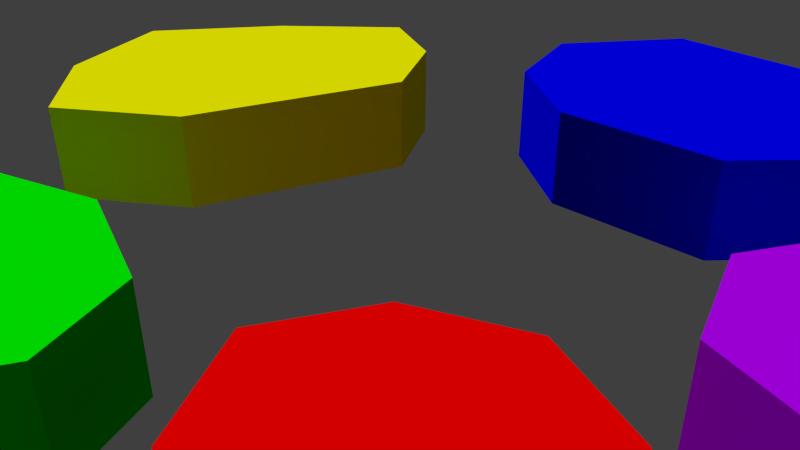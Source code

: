 # Source: level_01.blend  (saved by Blender 2.76.0; exported with 4.5.12 LTS)
import bpy
from mathutils import Matrix  # noqa: F401  (used for matrix-valued properties, if any)

bpy.ops.wm.read_factory_settings(use_empty=True)
scene = bpy.context.scene
scene.name = 'Scene'

# ---- collections
col_collection_1 = bpy.data.collections.new('Collection 1'); scene.collection.children.link(col_collection_1)
col_collection_2 = bpy.data.collections.new('Collection 2'); scene.collection.children.link(col_collection_2)
col_collection_3 = bpy.data.collections.new('Collection 3'); scene.collection.children.link(col_collection_3)
col_shutter_glass = bpy.data.collections.new('shutter_glass')  # instanced only; not linked into the scene
col_gem_multi = bpy.data.collections.new('gem_multi')  # instanced only; not linked into the scene
col_gem_4 = bpy.data.collections.new('gem_4')  # instanced only; not linked into the scene
col_gem_3 = bpy.data.collections.new('gem_3')  # instanced only; not linked into the scene
col_gem_2 = bpy.data.collections.new('gem_2')  # instanced only; not linked into the scene
col_gem_1 = bpy.data.collections.new('gem_1')  # instanced only; not linked into the scene
col_gem_0 = bpy.data.collections.new('gem_0')  # instanced only; not linked into the scene
col_character = bpy.data.collections.new('character')  # instanced only; not linked into the scene
col_golem_death = bpy.data.collections.new('golem_death')  # instanced only; not linked into the scene
col_obelisk_4 = bpy.data.collections.new('obelisk_4')  # instanced only; not linked into the scene
col_obelisk_3 = bpy.data.collections.new('obelisk_3')  # instanced only; not linked into the scene
col_obelisk_2 = bpy.data.collections.new('obelisk_2')  # instanced only; not linked into the scene
col_obelisk_1 = bpy.data.collections.new('obelisk_1')  # instanced only; not linked into the scene
col_obelisk_0 = bpy.data.collections.new('obelisk_0')  # instanced only; not linked into the scene
col_golem = bpy.data.collections.new('golem')  # instanced only; not linked into the scene
col_hp_bonus = bpy.data.collections.new('hp_bonus')  # instanced only; not linked into the scene
col_lava_bonus = bpy.data.collections.new('lava_bonus')  # instanced only; not linked into the scene
col_def_bonus = bpy.data.collections.new('def_bonus')  # instanced only; not linked into the scene
col_lava_rock = bpy.data.collections.new('lava_rock')  # instanced only; not linked into the scene
col_enviroment = bpy.data.collections.new('enviroment')  # instanced only; not linked into the scene

# ---- materials (node trees are filled in below, after node groups)
mat_island0_coll = bpy.data.materials.new('island0_coll')
mat_island0_coll.alpha_threshold = 0.0
mat_island0_coll.use_transparent_shadow = False
mat_island0_coll.diffuse_color = (0.0, 0.0, 1.0, 1.0)
mat_island0_coll.roughness = 0.5
mat_island1_coll = bpy.data.materials.new('island1_coll')
mat_island1_coll.alpha_threshold = 0.0
mat_island1_coll.use_transparent_shadow = False
mat_island1_coll.diffuse_color = (0.5, 0.0, 1.0, 1.0)
mat_island1_coll.roughness = 0.5
mat_island2_coll = bpy.data.materials.new('island2_coll')
mat_island2_coll.alpha_threshold = 0.0
mat_island2_coll.use_transparent_shadow = False
mat_island2_coll.diffuse_color = (1.0, 0.0, 0.0, 1.0)
mat_island2_coll.roughness = 0.5
mat_island3_coll = bpy.data.materials.new('island3_coll')
mat_island3_coll.alpha_threshold = 0.0
mat_island3_coll.use_transparent_shadow = False
mat_island3_coll.diffuse_color = (0.0, 1.0, 0.0, 1.0)
mat_island3_coll.roughness = 0.5
mat_island4_coll = bpy.data.materials.new('island4_coll')
mat_island4_coll.alpha_threshold = 0.0
mat_island4_coll.use_transparent_shadow = False
mat_island4_coll.diffuse_color = (1.0, 1.0, 0.0, 1.0)
mat_island4_coll.roughness = 0.5

# ---- material node trees

# ---- world
world_world = bpy.data.worlds.new('World'); scene.world = world_world
world_world.cycles.sampling_method = 'MANUAL'
world_world.cycles.sample_map_resolution = 256

# ---- cameras
cam_camera = bpy.data.cameras.new('Camera')
cam_camera.clip_end = 100.0
cam_camera.lens = 35.0
cam_camera.sensor_width = 32.0
cam_camera.sensor_height = 18.0
cam_camera.ortho_scale = 7.314
cam_camera.dof.focus_distance = 0.0
cam_camera.dof.aperture_fstop = 128.0

# ---- meshes
me_cube = bpy.data.meshes.new('Cube')
me_cube.from_pydata([(-1.232, -0.9062, -0.01741), (-1.252, 0.4695, -0.01741), (1.119, 0.9736, -0.01741), (0.8566, -0.7999, -0.01741), (-1.232, -0.9062, 0.6544), (-1.252, 0.4695, 0.6544), (1.119, 0.9736, 0.6544), (0.8566, -0.7999, 0.6544), (0.192, 1.141, 0.6544), (0.192, 1.141, -0.01741), (-0.2154, -0.9543, 0.6544), (-0.2154, -0.9543, -0.01741), (-1.446, -0.2408, 0.6544), (-1.446, -0.2408, -0.01741), (1.228, 0.11, 0.6544), (1.228, 0.11, -0.01741), (-2.164, 0.2505, 0.6544), (-3.569, -0.5836, 0.6544), (-4.533, 1.181, 0.6544), (-3.129, 1.829, 0.6544), (-4.234, 0.1715, 0.6544), (-2.301, 1.056, 0.6544), (-2.55, -0.4449, 0.6544), (-3.95, 1.805, 0.6544), (-2.164, 0.2505, -0.02688), (-3.569, -0.5836, -0.02688), (-4.533, 1.181, -0.02688), (-3.129, 1.829, -0.02688), (-4.234, 0.1715, -0.02688), (-2.301, 1.056, -0.02688), (-2.55, -0.4449, -0.02688), (-3.95, 1.805, -0.02688), (-2.734, 4.117, 0.6544), (-2.822, 2.893, 0.6544), (-4.708, 2.957, 0.6544), (-4.577, 4.101, 0.6544), (-3.686, 2.659, 0.6544), (-3.499, 4.332, 0.6544), (-2.469, 3.576, 0.6544), (-5.001, 3.552, 0.6544), (-2.734, 4.117, 0.002306), (-2.822, 2.893, 0.002306), (-4.708, 2.957, 0.002306), (-4.577, 4.101, 0.002306), (-3.686, 2.659, 0.002306), (-3.499, 4.332, 0.002306), (-2.469, 3.576, 0.002306), (-5.001, 3.552, 0.002306), (-0.5553, 3.497, 0.6544), (-1.849, 3.553, 0.6544), (-1.823, 4.908, 0.6544), (-0.5569, 4.854, 0.6544), (-2.113, 4.206, 0.6544), (-0.3782, 4.2, 0.6544), (-1.214, 3.301, 0.6544), (-1.175, 5.122, 0.6544), (-0.5553, 3.497, 0.003703), (-1.849, 3.553, 0.003703), (-1.823, 4.908, 0.003703), (-0.5569, 4.854, 0.003703), (-2.113, 4.206, 0.003703), (-0.3782, 4.2, 0.003703), (-1.214, 3.301, 0.003703), (-1.175, 5.122, 0.003703), (1.898, 2.929, 0.7015), (1.055, 2.057, 0.7015), (-0.04401, 3.18, 0.7015), (0.8239, 3.967, 0.7015), (0.3457, 2.417, 0.7015), (1.479, 3.551, 0.7015), (1.676, 2.267, 0.7015), (0.2004, 3.78, 0.7015), (1.898, 2.929, 0.02026), (1.055, 2.057, 0.02026), (-0.04401, 3.18, 0.02026), (0.8239, 3.967, 0.02026), (0.3457, 2.417, 0.02026), (1.479, 3.551, 0.02026), (1.676, 2.267, 0.02026), (0.2004, 3.78, 0.02026)], [], [(12, 5, 1, 13), (8, 6, 2, 9), (14, 7, 3, 15), (10, 4, 0, 11), (5, 8, 9, 1), (7, 10, 11, 3), (4, 12, 13, 0), (6, 14, 15, 2), (7, 14, 6, 8, 5, 12, 4, 10), (19, 23, 18, 20, 17, 22, 16, 21), (23, 31, 26, 18), (22, 30, 24, 16), (21, 29, 27, 19), (20, 28, 25, 17), (16, 24, 29, 21), (19, 27, 31, 23), (18, 26, 28, 20), (17, 25, 30, 22), (35, 39, 34, 36, 33, 38, 32, 37), (34, 39, 47, 42), (32, 38, 46, 40), (35, 37, 45, 43), (33, 36, 44, 41), (37, 32, 40, 45), (39, 35, 43, 47), (36, 34, 42, 44), (38, 33, 41, 46), (51, 55, 50, 52, 49, 54, 48, 53), (55, 63, 58, 50), (54, 62, 56, 48), (53, 61, 59, 51), (52, 60, 57, 49), (48, 56, 61, 53), (51, 59, 63, 55), (50, 58, 60, 52), (49, 57, 62, 54), (67, 71, 66, 68, 65, 70, 64, 69), (66, 71, 79, 74), (64, 70, 78, 72), (67, 69, 77, 75), (65, 68, 76, 73), (69, 64, 72, 77), (71, 67, 75, 79), (68, 66, 74, 76), (70, 65, 73, 78)])
me_cube.polygons.foreach_set('material_index', [4, 4, 4, 4, 4, 4, 4, 4, 4, 0, 0, 0, 0, 0, 0, 0, 0, 0, 1, 1, 1, 1, 1, 1, 1, 1, 1, 2, 2, 2, 2, 2, 2, 2, 2, 2, 3, 3, 3, 3, 3, 3, 3, 3, 3])
me_cube.materials.append(mat_island0_coll)
me_cube.materials.append(mat_island1_coll)
me_cube.materials.append(mat_island2_coll)
me_cube.materials.append(mat_island3_coll)
me_cube.materials.append(mat_island4_coll)
me_cube.use_remesh_preserve_volume = False
me_cube.use_remesh_preserve_attributes = False
me_cube.use_mirror_vertex_groups = False
me_cube.update()

# ---- objects
ob_final_win = bpy.data.objects.new('final_win', None)
ob_shutter_glass = bpy.data.objects.new('shutter_glass', None)
ob_gem_multi = bpy.data.objects.new('gem_multi', None)
ob_gem_4 = bpy.data.objects.new('gem_4', None)
ob_gem_3 = bpy.data.objects.new('gem_3', None)
ob_gem_2 = bpy.data.objects.new('gem_2', None)
ob_gem_1 = bpy.data.objects.new('gem_1', None)
ob_gem_0 = bpy.data.objects.new('gem_0', None)
ob_character = bpy.data.objects.new('character', None)
ob_golem_death = bpy.data.objects.new('golem_death', None)
ob_obelisk_4 = bpy.data.objects.new('obelisk_4', None)
ob_obelisk_3 = bpy.data.objects.new('obelisk_3', None)
ob_obelisk_2 = bpy.data.objects.new('obelisk_2', None)
ob_obelisk_1 = bpy.data.objects.new('obelisk_1', None)
ob_obelisk_0 = bpy.data.objects.new('obelisk_0', None)
ob_golem_002 = bpy.data.objects.new('golem.002', None)
ob_golem_001 = bpy.data.objects.new('golem.001', None)
ob_golem = bpy.data.objects.new('golem', None)
ob_potion_hp_002 = bpy.data.objects.new('potion_hp.002', None)
ob_potion_hp_001 = bpy.data.objects.new('potion_hp.001', None)
ob_potion_lava = bpy.data.objects.new('potion_lava', None)
ob_potion_hp = bpy.data.objects.new('potion_hp', None)
ob_potion_def = bpy.data.objects.new('potion_def', None)
ob_lava_rock_001 = bpy.data.objects.new('lava_rock.001', None)
ob_lava_rock = bpy.data.objects.new('lava_rock', None)
ob_enviroment = bpy.data.objects.new('enviroment', None)
ob_camera = bpy.data.objects.new('Camera', cam_camera)
ob_golem_spawn_014 = bpy.data.objects.new('golem_spawn.014', None)
ob_golem_spawn_013 = bpy.data.objects.new('golem_spawn.013', None)
ob_golem_spawn_012 = bpy.data.objects.new('golem_spawn.012', None)
ob_golem_spawn_011 = bpy.data.objects.new('golem_spawn.011', None)
ob_golem_spawn_010 = bpy.data.objects.new('golem_spawn.010', None)
ob_golem_spawn_009 = bpy.data.objects.new('golem_spawn.009', None)
ob_golem_spawn_008 = bpy.data.objects.new('golem_spawn.008', None)
ob_golem_spawn_007 = bpy.data.objects.new('golem_spawn.007', None)
ob_golem_spawn_006 = bpy.data.objects.new('golem_spawn.006', None)
ob_golem_spawn_005 = bpy.data.objects.new('golem_spawn.005', None)
ob_golem_patrol_019 = bpy.data.objects.new('golem_patrol.019', None)
ob_golem_patrol_018 = bpy.data.objects.new('golem_patrol.018', None)
ob_golem_patrol_017 = bpy.data.objects.new('golem_patrol.017', None)
ob_golem_patrol_016 = bpy.data.objects.new('golem_patrol.016', None)
ob_golem_patrol_015 = bpy.data.objects.new('golem_patrol.015', None)
ob_golem_patrol_014 = bpy.data.objects.new('golem_patrol.014', None)
ob_golem_patrol_013 = bpy.data.objects.new('golem_patrol.013', None)
ob_golem_patrol_012 = bpy.data.objects.new('golem_patrol.012', None)
ob_golem_patrol_011 = bpy.data.objects.new('golem_patrol.011', None)
ob_golem_patrol_010 = bpy.data.objects.new('golem_patrol.010', None)
ob_golem_patrol_009 = bpy.data.objects.new('golem_patrol.009', None)
ob_golem_patrol_008 = bpy.data.objects.new('golem_patrol.008', None)
ob_golem_patrol_007 = bpy.data.objects.new('golem_patrol.007', None)
ob_golem_patrol_006 = bpy.data.objects.new('golem_patrol.006', None)
ob_golem_patrol_005 = bpy.data.objects.new('golem_patrol.005', None)
ob_golem_patrol_004 = bpy.data.objects.new('golem_patrol.004', None)
ob_golem_patrol_003 = bpy.data.objects.new('golem_patrol.003', None)
ob_golem_patrol_002 = bpy.data.objects.new('golem_patrol.002', None)
ob_golem_patrol_001 = bpy.data.objects.new('golem_patrol.001', None)
ob_golem_patrol = bpy.data.objects.new('golem_patrol', None)
ob_golem_spawn_004 = bpy.data.objects.new('golem_spawn.004', None)
ob_golem_spawn_003 = bpy.data.objects.new('golem_spawn.003', None)
ob_golem_spawn_002 = bpy.data.objects.new('golem_spawn.002', None)
ob_golem_spawn_001 = bpy.data.objects.new('golem_spawn.001', None)
ob_golem_spawn = bpy.data.objects.new('golem_spawn', None)
ob_island_collisions = bpy.data.objects.new('island_collisions', me_cube)

# ---- transforms, parenting, visibility, modifiers, constraints
ob_final_win.location = (-1.867, 0.1569, 2.764)
ob_final_win.track_axis = 'NEG_Z'
ob_final_win.up_axis = 'Y'
ob_final_win.empty_image_offset = (0.0, 0.0)
ob_final_win.lineart.crease_threshold = 0.0
ob_shutter_glass.location = (0.0, 0.0, -1.0)
ob_shutter_glass.empty_image_offset = (0.0, 0.0)
ob_shutter_glass.show_instancer_for_render = False
ob_shutter_glass.instance_type = 'COLLECTION'
ob_shutter_glass.lineart.crease_threshold = 0.0
ob_gem_multi.location = (0.0, 0.0, 0.0)
ob_gem_multi.empty_image_offset = (0.0, 0.0)
ob_gem_multi.show_instancer_for_render = False
ob_gem_multi.instance_type = 'COLLECTION'
ob_gem_multi.lineart.crease_threshold = 0.0
ob_gem_4.location = (0.0, 0.0, 0.0)
ob_gem_4.empty_image_offset = (0.0, 0.0)
ob_gem_4.show_instancer_for_render = False
ob_gem_4.instance_type = 'COLLECTION'
ob_gem_4.lineart.crease_threshold = 0.0
ob_gem_3.location = (0.0, 0.0, 0.0)
ob_gem_3.empty_image_offset = (0.0, 0.0)
ob_gem_3.show_instancer_for_render = False
ob_gem_3.instance_type = 'COLLECTION'
ob_gem_3.lineart.crease_threshold = 0.0
ob_gem_2.location = (0.0, 0.0, 0.0)
ob_gem_2.empty_image_offset = (0.0, 0.0)
ob_gem_2.show_instancer_for_render = False
ob_gem_2.instance_type = 'COLLECTION'
ob_gem_2.lineart.crease_threshold = 0.0
ob_gem_1.location = (0.0, 0.0, 0.0)
ob_gem_1.empty_image_offset = (0.0, 0.0)
ob_gem_1.show_instancer_for_render = False
ob_gem_1.instance_type = 'COLLECTION'
ob_gem_1.lineart.crease_threshold = 0.0
ob_gem_0.location = (0.0, 0.0, 0.0)
ob_gem_0.empty_image_offset = (0.0, 0.0)
ob_gem_0.show_instancer_for_render = False
ob_gem_0.instance_type = 'COLLECTION'
ob_gem_0.lineart.crease_threshold = 0.0
ob_character.location = (0.07709, -0.07901, 0.3519)
ob_character.empty_image_offset = (0.0, 0.0)
ob_character.show_instancer_for_render = False
ob_character.instance_type = 'COLLECTION'
ob_character.lineart.crease_threshold = 0.0
ob_golem_death.location = (0.0, 0.0, -0.6505)
ob_golem_death.empty_image_offset = (0.0, 0.0)
ob_golem_death.show_instancer_for_render = False
ob_golem_death.instance_type = 'COLLECTION'
ob_golem_death.lineart.crease_threshold = 0.0
ob_obelisk_4.location = (1.364, -2.18, 0.2614)
ob_obelisk_4.rotation_euler = (0.0, -0.0, 1.288)
ob_obelisk_4.empty_image_offset = (0.0, 0.0)
ob_obelisk_4.show_instancer_for_render = False
ob_obelisk_4.instance_type = 'COLLECTION'
ob_obelisk_4.lineart.crease_threshold = 0.0
ob_obelisk_3.location = (2.342, 0.9197, 0.2)
ob_obelisk_3.rotation_euler = (0.0, -0.0, -0.1864)
ob_obelisk_3.empty_image_offset = (0.0, 0.0)
ob_obelisk_3.show_instancer_for_render = False
ob_obelisk_3.instance_type = 'COLLECTION'
ob_obelisk_3.lineart.crease_threshold = 0.0
ob_obelisk_2.location = (0.1021, 2.125, 0.2)
ob_obelisk_2.rotation_euler = (0.0, -0.0, 1.781)
ob_obelisk_2.empty_image_offset = (0.0, 0.0)
ob_obelisk_2.show_instancer_for_render = False
ob_obelisk_2.instance_type = 'COLLECTION'
ob_obelisk_2.lineart.crease_threshold = 0.0
ob_obelisk_1.location = (-2.358, 1.511, 0.2997)
ob_obelisk_1.rotation_euler = (0.0, -0.0, 4.198)
ob_obelisk_1.empty_image_offset = (0.0, 0.0)
ob_obelisk_1.show_instancer_for_render = False
ob_obelisk_1.instance_type = 'COLLECTION'
ob_obelisk_1.lineart.crease_threshold = 0.0
ob_obelisk_0.location = (-1.924, -1.427, 0.2)
ob_obelisk_0.rotation_euler = (0.0, -0.0, -2.202)
ob_obelisk_0.empty_image_offset = (0.0, 0.0)
ob_obelisk_0.show_instancer_for_render = False
ob_obelisk_0.instance_type = 'COLLECTION'
ob_obelisk_0.lineart.crease_threshold = 0.0
ob_golem_002.location = (0.0, 0.0, -1.0)
ob_golem_002.empty_image_offset = (0.0, 0.0)
ob_golem_002.show_instancer_for_render = False
ob_golem_002.instance_type = 'COLLECTION'
ob_golem_002.lineart.crease_threshold = 0.0
ob_golem_001.location = (0.0, 0.0, -1.0)
ob_golem_001.empty_image_offset = (0.0, 0.0)
ob_golem_001.show_instancer_for_render = False
ob_golem_001.instance_type = 'COLLECTION'
ob_golem_001.lineart.crease_threshold = 0.0
ob_golem.location = (0.0, 0.0, -1.0)
ob_golem.empty_image_offset = (0.0, 0.0)
ob_golem.show_instancer_for_render = False
ob_golem.instance_type = 'COLLECTION'
ob_golem.lineart.crease_threshold = 0.0
ob_potion_hp_002.location = (0.0, 0.0, -1.0)
ob_potion_hp_002.empty_image_offset = (0.0, 0.0)
ob_potion_hp_002.show_instancer_for_render = False
ob_potion_hp_002.instance_type = 'COLLECTION'
ob_potion_hp_002.lineart.crease_threshold = 0.0
ob_potion_hp_001.location = (0.0, 0.0, -1.0)
ob_potion_hp_001.empty_image_offset = (0.0, 0.0)
ob_potion_hp_001.show_instancer_for_render = False
ob_potion_hp_001.instance_type = 'COLLECTION'
ob_potion_hp_001.lineart.crease_threshold = 0.0
ob_potion_lava.location = (0.0, 0.0, -1.0)
ob_potion_lava.empty_image_offset = (0.0, 0.0)
ob_potion_lava.show_instancer_for_render = False
ob_potion_lava.instance_type = 'COLLECTION'
ob_potion_lava.lineart.crease_threshold = 0.0
ob_potion_hp.location = (0.0, 0.0, -1.0)
ob_potion_hp.empty_image_offset = (0.0, 0.0)
ob_potion_hp.show_instancer_for_render = False
ob_potion_hp.instance_type = 'COLLECTION'
ob_potion_hp.lineart.crease_threshold = 0.0
ob_potion_def.location = (0.0, 0.0, -1.0)
ob_potion_def.empty_image_offset = (0.0, 0.0)
ob_potion_def.show_instancer_for_render = False
ob_potion_def.instance_type = 'COLLECTION'
ob_potion_def.lineart.crease_threshold = 0.0
ob_lava_rock_001.location = (0.0, -0.9524, -0.6438)
ob_lava_rock_001.empty_image_offset = (0.0, 0.0)
ob_lava_rock_001.show_instancer_for_render = False
ob_lava_rock_001.instance_type = 'COLLECTION'
ob_lava_rock_001.lineart.crease_threshold = 0.0
ob_lava_rock.location = (0.08644, 1.101, -0.7772)
ob_lava_rock.empty_image_offset = (0.0, 0.0)
ob_lava_rock.show_instancer_for_render = False
ob_lava_rock.instance_type = 'COLLECTION'
ob_lava_rock.lineart.crease_threshold = 0.0
ob_enviroment.location = (0.0, 0.0, 0.0)
ob_enviroment.empty_image_offset = (0.0, 0.0)
ob_enviroment.show_instancer_for_render = False
ob_enviroment.instance_type = 'COLLECTION'
ob_enviroment.lineart.crease_threshold = 0.0
ob_camera.location = (0.08742, 4.394, 2.731)
ob_camera.rotation_euler = (1.067, 0.0, 3.142)
ob_camera.lock_rotations_4d = False
ob_camera.empty_display_type = 'ARROWS'
ob_camera.color = (0.0, 0.0, 0.0, 0.0)
ob_camera.hide_viewport = True
ob_camera.display_type = 'WIRE'
ob_camera.lineart.crease_threshold = 0.0
ob_golem_spawn_014.location = (2.689, 0.06566, 0.2)
ob_golem_spawn_014.rotation_euler = (0.0, -0.0, -3.097)
ob_golem_spawn_014.empty_display_type = 'CUBE'
ob_golem_spawn_014.empty_display_size = 0.14
ob_golem_spawn_014.empty_image_offset = (0.0, 0.0)
ob_golem_spawn_014.lineart.crease_threshold = 0.0
ob_golem_spawn_013.location = (2.116, -1.181, 0.2614)
ob_golem_spawn_013.rotation_euler = (0.0, -0.0, -0.766)
ob_golem_spawn_013.empty_display_type = 'CUBE'
ob_golem_spawn_013.empty_display_size = 0.14
ob_golem_spawn_013.empty_image_offset = (0.0, 0.0)
ob_golem_spawn_013.lineart.crease_threshold = 0.0
ob_golem_spawn_012.location = (2.292, -2.134, 0.2614)
ob_golem_spawn_012.rotation_euler = (0.0, 0.0, -2.182)
ob_golem_spawn_012.empty_display_type = 'CUBE'
ob_golem_spawn_012.empty_display_size = 0.14
ob_golem_spawn_012.empty_image_offset = (0.0, 0.0)
ob_golem_spawn_012.lineart.crease_threshold = 0.0
ob_golem_spawn_011.location = (-1.252, -2.2, 0.2)
ob_golem_spawn_011.rotation_euler = (0.0, 0.0, 4.441)
ob_golem_spawn_011.empty_display_type = 'CUBE'
ob_golem_spawn_011.empty_display_size = 0.14
ob_golem_spawn_011.empty_image_offset = (0.0, 0.0)
ob_golem_spawn_011.lineart.crease_threshold = 0.0
ob_golem_spawn_010.location = (-3.081, -1.06, 0.2)
ob_golem_spawn_010.rotation_euler = (0.0, -0.0, 1.666)
ob_golem_spawn_010.empty_display_type = 'CUBE'
ob_golem_spawn_010.empty_display_size = 0.14
ob_golem_spawn_010.empty_image_offset = (0.0, 0.0)
ob_golem_spawn_010.lineart.crease_threshold = 0.0
ob_golem_spawn_009.location = (-2.763, 0.7866, 0.3003)
ob_golem_spawn_009.rotation_euler = (0.0, -0.0, 2.814)
ob_golem_spawn_009.empty_display_type = 'CUBE'
ob_golem_spawn_009.empty_display_size = 0.14
ob_golem_spawn_009.empty_image_offset = (0.0, 0.0)
ob_golem_spawn_009.lineart.crease_threshold = 0.0
ob_golem_spawn_008.location = (-1.914, 2.19, 0.3003)
ob_golem_spawn_008.rotation_euler = (0.0, -0.0, 0.0588)
ob_golem_spawn_008.empty_display_type = 'CUBE'
ob_golem_spawn_008.empty_display_size = 0.14
ob_golem_spawn_008.empty_image_offset = (0.0, 0.0)
ob_golem_spawn_008.lineart.crease_threshold = 0.0
ob_golem_spawn_007.location = (-0.2611, 1.33, 0.2)
ob_golem_spawn_007.rotation_euler = (0.0, 0.0, 3.188)
ob_golem_spawn_007.empty_display_type = 'CUBE'
ob_golem_spawn_007.empty_display_size = 0.14
ob_golem_spawn_007.empty_image_offset = (0.0, 0.0)
ob_golem_spawn_007.lineart.crease_threshold = 0.0
ob_golem_spawn_006.location = (0.8749, 1.805, 0.2)
ob_golem_spawn_006.rotation_euler = (0.0, -0.0, -1.059)
ob_golem_spawn_006.empty_display_type = 'CUBE'
ob_golem_spawn_006.empty_display_size = 0.14
ob_golem_spawn_006.empty_image_offset = (0.0, 0.0)
ob_golem_spawn_006.lineart.crease_threshold = 0.0
ob_golem_spawn_005.location = (3.226, 0.543, 0.2)
ob_golem_spawn_005.rotation_euler = (0.0, 0.0, -1.862)
ob_golem_spawn_005.empty_display_type = 'CUBE'
ob_golem_spawn_005.empty_display_size = 0.14
ob_golem_spawn_005.empty_image_offset = (0.0, 0.0)
ob_golem_spawn_005.lineart.crease_threshold = 0.0
ob_golem_patrol_019.location = (1.561, -1.443, 0.2614)
ob_golem_patrol_019.empty_image_offset = (0.0, 0.0)
ob_golem_patrol_019.lineart.crease_threshold = 0.0
ob_golem_patrol_018.location = (0.571, -1.831, 0.2614)
ob_golem_patrol_018.empty_image_offset = (0.0, 0.0)
ob_golem_patrol_018.lineart.crease_threshold = 0.0
ob_golem_patrol_017.location = (0.2083, -2.533, 0.2614)
ob_golem_patrol_017.empty_image_offset = (0.0, 0.0)
ob_golem_patrol_017.lineart.crease_threshold = 0.0
ob_golem_patrol_016.location = (1.944, -2.21, 0.2614)
ob_golem_patrol_016.empty_image_offset = (0.0, 0.0)
ob_golem_patrol_016.lineart.crease_threshold = 0.0
ob_golem_patrol_015.location = (2.075, 1.588, 0.2)
ob_golem_patrol_015.empty_image_offset = (0.0, 0.0)
ob_golem_patrol_015.lineart.crease_threshold = 0.0
ob_golem_patrol_014.location = (3.168, 0.9441, 0.2)
ob_golem_patrol_014.empty_image_offset = (0.0, 0.0)
ob_golem_patrol_014.lineart.crease_threshold = 0.0
ob_golem_patrol_013.location = (2.064, 0.2909, 0.2)
ob_golem_patrol_013.empty_image_offset = (0.0, 0.0)
ob_golem_patrol_013.lineart.crease_threshold = 0.0
ob_golem_patrol_012.location = (1.546, 1.009, 0.2)
ob_golem_patrol_012.empty_image_offset = (0.0, 0.0)
ob_golem_patrol_012.lineart.crease_threshold = 0.0
ob_golem_patrol_011.location = (-0.283, 1.546, 0.2)
ob_golem_patrol_011.empty_image_offset = (0.0, 0.0)
ob_golem_patrol_011.lineart.crease_threshold = 0.0
ob_golem_patrol_010.location = (0.4924, 1.492, 0.2)
ob_golem_patrol_010.empty_image_offset = (0.0, 0.0)
ob_golem_patrol_010.lineart.crease_threshold = 0.0
ob_golem_patrol_009.location = (0.6672, 2.203, 0.2)
ob_golem_patrol_009.empty_image_offset = (0.0, 0.0)
ob_golem_patrol_009.lineart.crease_threshold = 0.0
ob_golem_patrol_008.location = (-0.49, 2.411, 0.2)
ob_golem_patrol_008.empty_image_offset = (0.0, 0.0)
ob_golem_patrol_008.lineart.crease_threshold = 0.0
ob_golem_patrol_007.location = (-1.401, 1.289, 0.3014)
ob_golem_patrol_007.empty_image_offset = (0.0, 0.0)
ob_golem_patrol_007.lineart.crease_threshold = 0.0
ob_golem_patrol_006.location = (-2.158, 0.8554, 0.3004)
ob_golem_patrol_006.empty_image_offset = (0.0, 0.0)
ob_golem_patrol_006.lineart.crease_threshold = 0.0
ob_golem_patrol_005.location = (-3.364, 1.155, 0.3014)
ob_golem_patrol_005.empty_image_offset = (0.0, 0.0)
ob_golem_patrol_005.lineart.crease_threshold = 0.0
ob_golem_patrol_004.location = (-2.088, 1.991, 0.3014)
ob_golem_patrol_004.empty_image_offset = (0.0, 0.0)
ob_golem_patrol_004.lineart.crease_threshold = 0.0
ob_golem_patrol_003.location = (-2.909, -1.04, 0.2)
ob_golem_patrol_003.empty_image_offset = (0.0, 0.0)
ob_golem_patrol_003.lineart.crease_threshold = 0.0
ob_golem_patrol_002.location = (-1.242, -1.336, 0.2)
ob_golem_patrol_002.empty_image_offset = (0.0, 0.0)
ob_golem_patrol_002.lineart.crease_threshold = 0.0
ob_golem_patrol_001.location = (-2.052, -0.5816, 0.2)
ob_golem_patrol_001.empty_image_offset = (0.0, 0.0)
ob_golem_patrol_001.lineart.crease_threshold = 0.0
ob_golem_patrol.location = (-1.769, -2.347, 0.2)
ob_golem_patrol.empty_image_offset = (0.0, 0.0)
ob_golem_patrol.lineart.crease_threshold = 0.0
ob_golem_spawn_004.location = (0.7915, -2.759, 0.2614)
ob_golem_spawn_004.rotation_euler = (0.0, 0.0, -2.873)
ob_golem_spawn_004.empty_display_type = 'CUBE'
ob_golem_spawn_004.empty_display_size = 0.14
ob_golem_spawn_004.empty_image_offset = (0.0, 0.0)
ob_golem_spawn_004.lineart.crease_threshold = 0.0
ob_golem_spawn_003.location = (2.647, 1.642, 0.2)
ob_golem_spawn_003.rotation_euler = (0.0, -0.0, -0.5502)
ob_golem_spawn_003.empty_display_type = 'CUBE'
ob_golem_spawn_003.empty_display_size = 0.14
ob_golem_spawn_003.empty_image_offset = (0.0, 0.0)
ob_golem_spawn_003.lineart.crease_threshold = 0.0
ob_golem_spawn_002.location = (0.5117, 2.915, 0.2)
ob_golem_spawn_002.rotation_euler = (0.0, -0.0, -0.1073)
ob_golem_spawn_002.empty_display_type = 'CUBE'
ob_golem_spawn_002.empty_display_size = 0.14
ob_golem_spawn_002.empty_image_offset = (0.0, 0.0)
ob_golem_spawn_002.lineart.crease_threshold = 0.0
ob_golem_spawn_001.location = (-3.51, 1.673, 0.3003)
ob_golem_spawn_001.rotation_euler = (0.0, -0.0, 1.188)
ob_golem_spawn_001.empty_display_type = 'CUBE'
ob_golem_spawn_001.empty_display_size = 0.14
ob_golem_spawn_001.empty_image_offset = (0.0, 0.0)
ob_golem_spawn_001.lineart.crease_threshold = 0.0
ob_golem_spawn.location = (-2.616, -1.986, 0.2)
ob_golem_spawn.rotation_euler = (0.0, -0.0, 2.37)
ob_golem_spawn.empty_display_type = 'CUBE'
ob_golem_spawn.empty_display_size = 0.14
ob_golem_spawn.empty_image_offset = (0.0, 0.0)
ob_golem_spawn.lineart.crease_threshold = 0.0
ob_island_collisions.location = (1.328, -2.094, -0.06289)
ob_island_collisions.hide_viewport = True
ob_island_collisions.lineart.crease_threshold = 0.0
ob_shutter_glass.instance_collection = col_shutter_glass
ob_gem_multi.instance_collection = col_gem_multi
ob_gem_4.instance_collection = col_gem_4
ob_gem_3.instance_collection = col_gem_3
ob_gem_2.instance_collection = col_gem_2
ob_gem_1.instance_collection = col_gem_1
ob_gem_0.instance_collection = col_gem_0
ob_character.instance_collection = col_character
ob_golem_death.instance_collection = col_golem_death
ob_obelisk_4.instance_collection = col_obelisk_4
ob_obelisk_3.instance_collection = col_obelisk_3
ob_obelisk_2.instance_collection = col_obelisk_2
ob_obelisk_1.instance_collection = col_obelisk_1
ob_obelisk_0.instance_collection = col_obelisk_0
ob_golem_002.instance_collection = col_golem
ob_golem_001.instance_collection = col_golem
ob_golem.instance_collection = col_golem
ob_potion_hp_002.instance_collection = col_hp_bonus
ob_potion_hp_001.instance_collection = col_hp_bonus
ob_potion_lava.instance_collection = col_lava_bonus
ob_potion_hp.instance_collection = col_hp_bonus
ob_potion_def.instance_collection = col_def_bonus
ob_lava_rock_001.instance_collection = col_lava_rock
ob_lava_rock.instance_collection = col_lava_rock
ob_enviroment.instance_collection = col_enviroment

# ---- collection membership
col_collection_1.objects.link(ob_final_win)
col_collection_1.objects.link(ob_shutter_glass)
col_collection_1.objects.link(ob_gem_multi)
col_collection_1.objects.link(ob_gem_4)
col_collection_1.objects.link(ob_gem_3)
col_collection_1.objects.link(ob_gem_2)
col_collection_1.objects.link(ob_gem_1)
col_collection_1.objects.link(ob_gem_0)
col_collection_1.objects.link(ob_character)
col_collection_1.objects.link(ob_golem_death)
col_collection_1.objects.link(ob_obelisk_4)
col_collection_1.objects.link(ob_obelisk_3)
col_collection_1.objects.link(ob_obelisk_2)
col_collection_1.objects.link(ob_obelisk_1)
col_collection_1.objects.link(ob_obelisk_0)
col_collection_1.objects.link(ob_golem_002)
col_collection_1.objects.link(ob_golem_001)
col_collection_1.objects.link(ob_golem)
col_collection_1.objects.link(ob_potion_hp_002)
col_collection_1.objects.link(ob_potion_hp_001)
col_collection_1.objects.link(ob_potion_lava)
col_collection_1.objects.link(ob_potion_hp)
col_collection_1.objects.link(ob_potion_def)
col_collection_1.objects.link(ob_lava_rock_001)
col_collection_1.objects.link(ob_lava_rock)
col_collection_1.objects.link(ob_enviroment)
col_collection_1.objects.link(ob_camera)
col_collection_2.objects.link(ob_golem_spawn_014)
col_collection_2.objects.link(ob_golem_spawn_013)
col_collection_2.objects.link(ob_golem_spawn_012)
col_collection_2.objects.link(ob_golem_spawn_011)
col_collection_2.objects.link(ob_golem_spawn_010)
col_collection_2.objects.link(ob_golem_spawn_009)
col_collection_2.objects.link(ob_golem_spawn_008)
col_collection_2.objects.link(ob_golem_spawn_007)
col_collection_2.objects.link(ob_golem_spawn_006)
col_collection_2.objects.link(ob_golem_spawn_005)
col_collection_2.objects.link(ob_shutter_glass)
col_collection_2.objects.link(ob_gem_multi)
col_collection_2.objects.link(ob_gem_4)
col_collection_2.objects.link(ob_gem_3)
col_collection_2.objects.link(ob_gem_2)
col_collection_2.objects.link(ob_gem_1)
col_collection_2.objects.link(ob_gem_0)
col_collection_2.objects.link(ob_character)
col_collection_2.objects.link(ob_golem_death)
col_collection_2.objects.link(ob_obelisk_4)
col_collection_2.objects.link(ob_obelisk_3)
col_collection_2.objects.link(ob_obelisk_2)
col_collection_2.objects.link(ob_obelisk_1)
col_collection_2.objects.link(ob_obelisk_0)
col_collection_2.objects.link(ob_golem_patrol_019)
col_collection_2.objects.link(ob_golem_patrol_018)
col_collection_2.objects.link(ob_golem_patrol_017)
col_collection_2.objects.link(ob_golem_patrol_016)
col_collection_2.objects.link(ob_golem_patrol_015)
col_collection_2.objects.link(ob_golem_patrol_014)
col_collection_2.objects.link(ob_golem_patrol_013)
col_collection_2.objects.link(ob_golem_patrol_012)
col_collection_2.objects.link(ob_golem_patrol_011)
col_collection_2.objects.link(ob_golem_patrol_010)
col_collection_2.objects.link(ob_golem_patrol_009)
col_collection_2.objects.link(ob_golem_patrol_008)
col_collection_2.objects.link(ob_golem_patrol_007)
col_collection_2.objects.link(ob_golem_patrol_006)
col_collection_2.objects.link(ob_golem_patrol_005)
col_collection_2.objects.link(ob_golem_patrol_004)
col_collection_2.objects.link(ob_golem_patrol_003)
col_collection_2.objects.link(ob_golem_patrol_002)
col_collection_2.objects.link(ob_golem_patrol_001)
col_collection_2.objects.link(ob_golem_patrol)
col_collection_2.objects.link(ob_golem_spawn_004)
col_collection_2.objects.link(ob_golem_spawn_003)
col_collection_2.objects.link(ob_golem_spawn_002)
col_collection_2.objects.link(ob_golem_spawn_001)
col_collection_2.objects.link(ob_golem_spawn)
col_collection_3.objects.link(ob_shutter_glass)
col_collection_3.objects.link(ob_gem_multi)
col_collection_3.objects.link(ob_gem_4)
col_collection_3.objects.link(ob_gem_3)
col_collection_3.objects.link(ob_gem_2)
col_collection_3.objects.link(ob_gem_1)
col_collection_3.objects.link(ob_gem_0)
col_collection_3.objects.link(ob_character)
col_collection_3.objects.link(ob_golem_death)
col_collection_3.objects.link(ob_obelisk_4)
col_collection_3.objects.link(ob_obelisk_3)
col_collection_3.objects.link(ob_obelisk_2)
col_collection_3.objects.link(ob_obelisk_1)
col_collection_3.objects.link(ob_obelisk_0)
col_collection_3.objects.link(ob_island_collisions)

# ---- scene / render settings (as saved in the file)
scene.camera = ob_camera
scene.frame_start = 1; scene.frame_end = 250; scene.frame_set(0)
scene.render.engine = 'BLENDER_EEVEE_NEXT'
scene.render.image_settings.color_mode = 'RGB'
scene.render.image_settings.compression = 90
scene.render.resolution_percentage = 50
scene.render.dither_intensity = 0.0
scene.cycles.use_denoising = False
scene.cycles.samples = 10
scene.cycles.sampling_pattern = 'TABULATED_SOBOL'
scene.cycles.light_sampling_threshold = 0.0
scene.cycles.use_adaptive_sampling = False
scene.cycles.use_light_tree = False
scene.cycles.blur_glossy = 0.0
scene.cycles.volume_bounces = 1
scene.cycles.pixel_filter_type = 'GAUSSIAN'
scene.cycles.sample_clamp_indirect = 0.0
scene.view_settings.view_transform = 'Standard'
bpy.context.view_layer.update()

# ---- added for rendering (the .blend has no usable light): sun
light_auto_sun = bpy.data.lights.new('AutoSun', 'SUN')
light_auto_sun.energy = 3.0
light_auto_sun.angle = 0.0523599
ob_auto_sun = bpy.data.objects.new('AutoSun', light_auto_sun)
scene.collection.objects.link(ob_auto_sun)
ob_auto_sun.rotation_euler = (0.872665, 0.174533, 0.523599)
bpy.context.view_layer.update()
